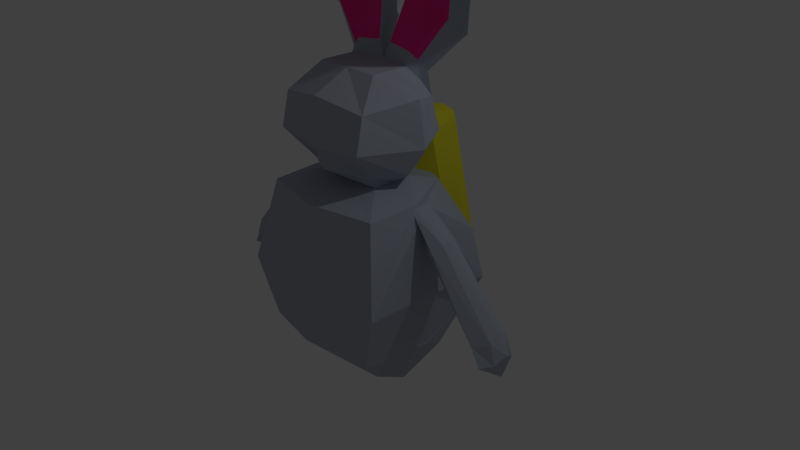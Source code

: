# Source: NPCBunny.blend  (saved by Blender 2.78.0; exported with 4.5.12 LTS)
import bpy
from mathutils import Matrix  # noqa: F401  (used for matrix-valued properties, if any)

bpy.ops.wm.read_factory_settings(use_empty=True)
scene = bpy.context.scene
scene.name = 'Scene'

# ---- collections
col_collection_1 = bpy.data.collections.new('Collection 1'); scene.collection.children.link(col_collection_1)

# ---- materials (node trees are filled in below, after node groups)
mat_bunnygray = bpy.data.materials.new('BunnyGray')
mat_bunnygray.alpha_threshold = 0.0
mat_bunnygray.use_transparent_shadow = False
mat_bunnygray.diffuse_color = (0.4295, 0.4677, 0.5489, 1.0)
mat_bunnygray.roughness = 0.5
mat_bunnygray.line_color = (0.0, 0.0, 0.0, 1.0)
mat_material = bpy.data.materials.new('Material')
mat_material.alpha_threshold = 0.0
mat_material.use_transparent_shadow = False
mat_material.diffuse_color = (1.0, 0.03715, 0.3002, 1.0)
mat_material.roughness = 0.5
mat_copper = bpy.data.materials.new('Copper')
mat_copper.alpha_threshold = 0.0
mat_copper.use_transparent_shadow = False
mat_copper.diffuse_color = (1.0, 0.2779, 0.0353, 1.0)
mat_copper.roughness = 0.5
mat_darkgray = bpy.data.materials.new('DarkGray')
mat_darkgray.alpha_threshold = 0.0
mat_darkgray.use_transparent_shadow = False
mat_darkgray.diffuse_color = (0.1237, 0.1237, 0.1237, 1.0)
mat_darkgray.roughness = 0.5
mat_material_001 = bpy.data.materials.new('Material.001')
mat_material_001.alpha_threshold = 0.0
mat_material_001.use_transparent_shadow = False
mat_material_001.diffuse_color = (0.8, 0.747, 0.03489, 1.0)
mat_material_001.roughness = 0.5

# ---- material node trees

# ---- world
world_world = bpy.data.worlds.new('World'); scene.world = world_world
world_world.color = (0.05088, 0.05088, 0.05088)
world_world.use_sun_shadow = False
world_world.sun_shadow_jitter_overblur = 0.0
world_world.cycles.sampling_method = 'MANUAL'

# ---- cameras
cam_camera = bpy.data.cameras.new('Camera')
cam_camera.clip_end = 100.0
cam_camera.lens = 35.0
cam_camera.sensor_width = 32.0
cam_camera.sensor_height = 18.0
cam_camera.ortho_scale = 7.314
cam_camera.dof.focus_distance = 0.0
cam_camera.dof.aperture_fstop = 128.0

# ---- lights
light_lamp = bpy.data.lights.new('Lamp', 'POINT')
light_lamp.transmission_factor = 0.0
light_lamp.cutoff_distance = 30.0
light_lamp.energy = 100.0
light_lamp.shadow_buffer_clip_start = 1.001
light_lamp.shadow_soft_size = 0.1
light_lamp.shadow_maximum_resolution = 0.006
light_lamp.use_absolute_resolution = True

# ---- meshes
me_cube = bpy.data.meshes.new('Cube')
me_cube.from_pydata([(-1.0, -0.9612, -0.9108), (-1.282, -1.082, -0.1139), (-1.0, -0.8362, 1.0), (-0.8588, -0.6312, -1.25), (-0.513, -0.32, 1.154), (-1.18, -0.1204, 0.8724), (-1.063, -0.1118, 1.0), (-1.343, -0.1319, 0.5263), (-1.574, -0.1159, 0.713), (-2.145, -0.02862, -0.4081), (-2.534, -0.1537, -0.2475), (-1.141, -0.9591, 0.443), (-1.121, -0.1752, 0.9362), (-1.53, -0.2341, 0.5765), (-2.312, -0.2911, -0.3147), (-2.48, -0.3137, -0.5329), (-2.617, -0.1764, -0.4932), (-2.302, -0.05123, -0.5964), (-0.513, -0.32, 2.52), (-0.7603, -0.7302, 2.18), (-0.7704, -0.8414, 1.739), (-0.5453, -0.4618, 1.312), (0.0, -1.29, -0.1139), (1.0, -0.9612, -0.9108), (1.282, -1.082, -0.1139), (1.0, -0.8362, 1.0), (0.0, -1.208, -0.8303), (0.0, -1.044, 1.0), (0.8588, -0.6312, -1.25), (0.0, -0.6312, -1.251), (0.513, -0.32, 1.154), (0.0, -0.32, 1.154), (1.18, -0.1204, 0.8724), (1.063, -0.1118, 1.0), (1.343, -0.1319, 0.5263), (1.574, -0.1159, 0.713), (2.145, -0.02862, -0.4081), (2.534, -0.1537, -0.2475), (1.141, -0.9591, 0.443), (0.0, -1.167, 0.3539), (1.121, -0.1752, 0.9362), (1.53, -0.2341, 0.5765), (2.312, -0.2911, -0.3147), (2.48, -0.3137, -0.5329), (2.617, -0.1764, -0.4932), (2.302, -0.05123, -0.5964), (0.0, -0.32, 2.52), (0.513, -0.32, 2.52), (0.0, -0.7691, 1.38), (0.0, -0.8875, 1.667), (0.0, -0.8686, 2.291), (0.7603, -0.7302, 2.18), (0.7704, -0.8414, 1.739), (0.5453, -0.4618, 1.312), (-1.0, 1.005, -0.9187), (-1.282, 1.07, -0.2339), (-0.5494, 0.8362, 1.0), (-0.8588, 0.6312, -1.25), (-0.513, 0.32, 1.154), (-1.0, 0.2076, -1.0), (-1.0, 0.0, 1.0), (-1.282, 0.0, -0.1139), (-1.0, 0.2076, -1.034), (-0.7369, 0.0, -1.596), (-0.513, 0.0, 1.154), (-1.18, 0.1204, 0.8724), (-1.063, 0.1118, 1.0), (-1.063, 0.0, 1.0), (-1.18, 0.0, 0.8724), (-1.343, 0.1319, 0.5263), (-1.574, 0.1159, 0.713), (-1.619, 0.0, 0.713), (-1.343, 0.0, 0.5263), (-2.145, 0.02862, -0.4081), (-2.534, 0.1537, -0.2475), (-2.49, 0.0, -0.1156), (-2.057, 0.0, -0.4078), (-1.141, 0.9591, 0.443), (-1.141, 0.0, 0.443), (-1.121, 0.1752, 0.9362), (-1.121, 0.0, 0.9362), (-1.53, 0.2341, 0.5765), (-2.312, 0.2911, -0.3147), (-2.48, 0.3137, -0.5329), (-2.617, 0.1764, -0.4932), (-2.675, 0.0, -0.3963), (-2.302, 0.05123, -0.5964), (-2.415, 0.0, -0.7212), (-2.608, 0.0, -0.715), (-0.513, 0.2558, 2.52), (-0.513, 0.0, 2.52), (-0.7603, 0.4777, 2.18), (-0.7704, 0.6217, 1.739), (-0.5453, 0.4618, 1.312), (-1.031, 0.0, 2.291), (-1.041, 0.09228, 1.672), (-0.8155, 0.0, 1.312), (0.0, 1.278, -0.2339), (1.0, 1.005, -0.6997), (1.282, 1.07, -0.2339), (0.5494, 0.8362, 1.0), (-0.2742, 1.93, -0.7644), (0.0, 1.044, 1.0), (0.8588, 0.6312, -1.25), (0.0, 0.6312, -1.251), (0.513, 0.32, 1.154), (0.0, 0.32, 1.154), (1.0, 0.2076, -1.0), (1.0, 0.0, 1.0), (1.282, 0.0, -0.1139), (0.0, 0.0, 1.0), (-1.116e-08, 1.959, -0.7192), (1.0, 0.2076, -1.034), (0.0, 0.2076, -1.256), (0.7369, 0.0, -1.596), (0.513, 0.0, 1.154), (0.0, 0.0, 1.154), (1.18, 0.1204, 0.8724), (1.063, 0.1118, 1.0), (1.063, 0.0, 1.0), (1.18, 0.0, 0.8724), (1.343, 0.1319, 0.5263), (1.574, 0.1159, 0.713), (1.619, 0.0, 0.713), (1.343, 0.0, 0.5263), (2.145, 0.02862, -0.4081), (2.534, 0.1537, -0.2475), (2.49, 0.0, -0.1156), (2.057, 0.0, -0.4078), (1.141, 0.9591, 0.443), (0.0, 1.167, 0.3539), (1.141, 0.0, 0.443), (1.121, 0.1752, 0.9362), (1.121, 0.0, 0.9362), (1.53, 0.2341, 0.5765), (2.312, 0.2911, -0.3147), (2.48, 0.3137, -0.5329), (2.617, 0.1764, -0.4932), (2.675, 0.0, -0.3963), (2.302, 0.05123, -0.5964), (2.415, 0.0, -0.7212), (2.608, 0.0, -0.715), (0.0, 0.32, 2.52), (0.513, 0.2558, 2.52), (0.0, 0.0, 2.52), (0.513, 0.0, 2.52), (0.0, 0.7691, 1.38), (0.0, 0.8487, 1.667), (0.0, 0.6838, 2.291), (0.7603, 0.4777, 2.18), (0.7704, 0.6217, 1.739), (0.5453, 0.4618, 1.312), (0.0, 0.0, 1.312), (0.0, 0.09228, 1.672), (0.0, 0.0, 2.291), (1.031, 0.0, 2.291), (1.041, 0.09228, 1.672), (0.8155, 0.0, 1.312), (0.7212, 0.4339, 2.473), (0.1077, 0.5056, 2.554), (-1.574, 0.2708, 3.561), (-1.134, 0.07083, 3.989), (0.6272, 0.4257, 4.104), (0.6272, 0.07083, 4.333), (1.304, -0.07231, 4.333), (1.631, -0.02184, 3.994), (-0.7671, 0.5289, 3.138), (-0.2387, 0.8838, 3.063), (-0.5705, 0.7184, 3.671), (-0.6627, 0.07083, 3.98), (-0.2387, 0.5289, 3.293), (-1.626, -0.02184, 3.994), (-1.3, -0.07231, 4.333), (-0.6226, 0.07083, 4.333), (0.2433, 0.5289, 3.293), (0.6672, 0.07083, 3.98), (0.5751, 0.7184, 3.671), (0.2433, 0.8838, 3.063), (0.7716, 0.5289, 3.138), (1.139, 0.07083, 3.989), (1.579, 0.2708, 3.561), (1.247, 0.6019, 2.953), (-0.6366, 0.2144, 2.35), (-0.6226, 0.4257, 4.104), (-0.1031, 0.5056, 2.554), (-0.7166, 0.4339, 2.473), (0.6214, 0.353, 2.598), (0.4872, 0.3058, 2.686), (0.1077, 0.338, 2.722), (0.6366, 0.3988, 2.35), (0.6272, 0.2483, 4.219), (1.467, -0.03472, 4.164), (1.084, 0.4233, 3.123), (1.415, 0.1188, 3.73), (0.155, 0.7063, 3.178), (0.438, 0.5409, 3.785), (-1.242, 0.6019, 2.953), (-0.6168, 0.353, 2.598), (-0.4826, 0.3058, 2.686), (-0.1031, 0.338, 2.722), (-0.6226, 0.2483, 4.219), (-1.463, -0.03472, 4.164), (-1.079, 0.4233, 3.123), (-1.411, 0.1188, 3.73), (-0.1427, 0.7063, 3.178), (-0.4335, 0.5409, 3.785), (-0.8904, 1.468, -0.8283), (-0.1766, 1.185, -0.8971), (-2.181e-08, 1.322, -0.5198), (-0.2264, 1.253, -0.5198), (-2.181e-08, 0.999, -1.146), (-0.1517, 0.999, -1.145), (0.1766, 1.185, -0.8971), (0.2264, 1.253, -0.5198), (0.1517, 0.999, -1.145), (-1.116e-08, 1.905, -0.3044), (-0.3515, 1.858, -0.3213), (-1.116e-08, 1.884, -0.9771), (-0.2355, 1.884, -0.9764), (0.2742, 1.93, -0.7644), (0.3515, 1.858, -0.3213), (0.2355, 1.884, -0.9764), (-0.515, 1.662, 0.03504), (3.023e-08, 1.297, -1.082), (-0.3535, 1.296, -1.08), (0.3535, 1.296, -1.08), (0.8904, 1.468, -0.8283), (0.515, 1.662, 0.03504), (3.023e-08, 1.821, 0.05385), (0.05607, 2.041, -0.5193), (-0.03941, 1.535, 1.703), (0.3678, 1.94, -0.5271), (0.2723, 1.434, 1.695), (0.541, 1.668, -0.5697), (0.4455, 1.162, 1.652), (0.4946, 1.353, -0.6272), (0.3991, 0.8466, 1.595), (0.2504, 1.142, -0.6727), (0.1549, 0.6357, 1.549), (-0.07746, 1.134, -0.6849), (-0.1729, 0.6276, 1.537), (-0.3355, 1.333, -0.6581), (-0.431, 0.8262, 1.564), (-0.403, 1.645, -0.6048), (-0.4984, 1.139, 1.617), (-0.2483, 1.925, -0.55), (-0.3438, 1.419, 1.672), (-0.009367, 1.694, 1.004), (0.3024, 1.593, 0.9958), (0.4755, 1.321, 0.9532), (0.4292, 1.006, 0.8957), (0.1849, 0.795, 0.8502), (-0.1429, 0.7869, 0.838), (-0.4009, 0.9856, 0.8648), (-0.4684, 1.298, 0.9181), (-0.3138, 1.578, 0.9729), (-0.03088, 1.224, 1.687), (0.07859, 1.189, 1.685), (0.1394, 1.093, 1.67), (0.1231, 0.9824, 1.649), (0.03735, 0.9083, 1.634), (-0.07778, 0.9055, 1.629), (-0.1684, 0.9753, 1.639), (-0.1921, 1.085, 1.657), (-0.1378, 1.183, 1.677), (-0.03439, 1.206, 1.769), (0.07508, 1.17, 1.766), (0.1359, 1.074, 1.751), (0.1196, 0.9638, 1.731), (0.03384, 0.8897, 1.715), (-0.08129, 0.8869, 1.711), (-0.1719, 0.9567, 1.72), (-0.1956, 1.066, 1.739), (-0.1413, 1.165, 1.758)], [], [(2, 27, 31, 4), (26, 0, 3, 29), (39, 27, 2, 11), (26, 22, 1, 0), (113, 29, 63), (29, 3, 63), (19, 50, 46, 18), (60, 2, 4, 64), (3, 62, 63), (0, 1, 61, 59), (2, 60, 67, 6), (0, 59, 62, 3), (12, 6, 8, 13), (61, 1, 5, 68), (11, 2, 6, 12), (6, 67, 71, 8), (68, 5, 7, 72), (76, 9, 17, 87), (8, 71, 75, 10), (72, 7, 9, 76), (13, 8, 10, 14), (7, 13, 14, 9), (9, 14, 15, 17), (1, 11, 12, 5), (5, 12, 13, 7), (22, 39, 11, 1), (16, 85, 88), (14, 10, 16, 15), (10, 75, 85, 16), (17, 15, 88), (87, 17, 88), (15, 16, 88), (144, 90, 18, 46), (94, 19, 18, 90), (64, 4, 21, 96), (96, 21, 20, 95), (95, 20, 19, 94), (4, 31, 48, 21), (21, 48, 49, 20), (20, 49, 50, 19), (25, 30, 31, 27), (26, 29, 28, 23), (39, 38, 25, 27), (26, 23, 24, 22), (111, 217, 218, 101), (113, 114, 29), (29, 114, 28), (51, 47, 46, 50), (108, 115, 30, 25), (27, 31, 116, 110), (28, 114, 112), (23, 107, 109, 24), (25, 33, 119, 108), (23, 28, 112, 107), (40, 41, 35, 33), (109, 120, 32, 24), (38, 40, 33, 25), (33, 35, 123, 119), (120, 124, 34, 32), (128, 140, 45, 36), (35, 37, 127, 123), (124, 128, 36, 34), (41, 42, 37, 35), (34, 36, 42, 41), (36, 45, 43, 42), (24, 32, 40, 38), (32, 34, 41, 40), (22, 24, 38, 39), (44, 141, 138), (42, 43, 44, 37), (37, 44, 138, 127), (45, 141, 43), (140, 141, 45), (43, 141, 44), (144, 46, 47, 145), (50, 46, 144, 154), (155, 145, 47, 51), (115, 157, 53, 30), (157, 156, 52, 53), (156, 155, 51, 52), (31, 48, 152, 116), (48, 49, 153, 152), (49, 50, 154, 153), (30, 53, 48, 31), (53, 52, 49, 48), (52, 51, 50, 49), (56, 58, 106, 102), (57, 54, 207, 211), (130, 77, 56, 102), (97, 99, 213, 208), (113, 63, 104), (104, 63, 57), (184, 167, 204, 170, 199), (60, 64, 58, 56), (57, 63, 62), (54, 59, 61, 55), (56, 66, 67, 60), (54, 57, 62, 59), (79, 81, 70, 66), (61, 68, 65, 55), (78, 80, 68, 61), (77, 79, 66, 56), (66, 70, 71, 67), (68, 72, 69, 65), (76, 87, 86, 73), (70, 74, 75, 71), (72, 76, 73, 69), (81, 82, 74, 70), (69, 73, 82, 81), (73, 86, 83, 82), (55, 65, 79, 77), (60, 67, 80, 78), (65, 69, 81, 79), (97, 55, 77, 130), (84, 88, 85), (82, 83, 84, 74), (74, 84, 85, 75), (86, 88, 83), (87, 88, 86), (83, 88, 84), (144, 142, 89, 90), (94, 90, 89, 182, 91), (154, 144, 90, 94), (116, 152, 96, 64), (152, 153, 95, 96), (153, 154, 94, 95), (64, 96, 93, 58), (96, 95, 92, 93), (95, 94, 91, 92), (58, 93, 146, 106), (93, 92, 147, 146), (92, 91, 148, 147), (100, 102, 106, 105), (54, 55, 209, 207), (130, 102, 100, 129), (103, 104, 210, 214), (111, 101, 216, 215), (113, 104, 114), (104, 103, 114), (195, 175, 163, 190), (108, 100, 105, 115), (102, 110, 116, 106), (103, 112, 114), (98, 99, 109, 107), (100, 108, 119, 118), (98, 107, 112, 103), (132, 118, 122, 134), (109, 99, 117, 120), (131, 109, 120, 133), (129, 100, 118, 132), (118, 119, 123, 122), (120, 117, 121, 124), (128, 125, 139, 140), (122, 123, 127, 126), (124, 121, 125, 128), (134, 122, 126, 135), (121, 134, 135, 125), (125, 135, 136, 139), (99, 129, 132, 117), (108, 131, 133, 119), (117, 132, 134, 121), (97, 130, 129, 99), (137, 138, 141), (135, 126, 137, 136), (126, 127, 138, 137), (139, 136, 141), (140, 139, 141), (136, 137, 141), (144, 145, 143, 142), (148, 154, 144, 142), (155, 149, 189, 143, 145), (154, 155, 145, 144), (116, 115, 157, 152), (152, 157, 156, 153), (153, 156, 155, 154), (115, 105, 151, 157), (157, 151, 150, 156), (156, 150, 149, 155), (106, 116, 152, 146), (146, 152, 153, 147), (147, 153, 154, 148), (105, 106, 146, 151), (151, 146, 147, 150), (150, 147, 148, 149), (143, 189, 186, 187), (149, 148, 159, 158), (204, 205, 169, 170), (203, 201, 171, 160), (191, 190, 163, 164), (175, 179, 164, 163), (180, 176, 162, 165), (193, 180, 165, 191), (201, 172, 173, 200), (169, 173, 172, 161), (196, 160, 168, 167), (202, 203, 160, 196), (205, 200, 173, 169), (189, 149, 158, 186), (199, 170, 166, 198), (185, 196, 167, 184), (186, 158, 181, 192), (192, 181, 180, 193), (158, 159, 177, 181), (181, 177, 176, 180), (188, 187, 178, 174), (174, 178, 179, 175), (159, 188, 174, 194, 177), (194, 174, 175, 195), (160, 171, 183, 168), (142, 143, 187, 188), (148, 142, 188, 159), (170, 169, 161, 166), (167, 168, 205, 204), (197, 202, 196, 185), (177, 194, 195, 176), (178, 192, 193, 179), (187, 186, 192, 178), (179, 193, 191, 164), (165, 162, 190, 191), (176, 195, 190, 162), (166, 161, 203, 202), (198, 166, 202, 197), (161, 172, 201, 203), (171, 201, 200, 183), (168, 183, 200, 205), (142, 199, 198, 89), (198, 197, 182, 89), (197, 185, 91, 182), (185, 184, 148, 91), (148, 184, 199, 142), (227, 226, 219, 220), (226, 225, 221, 219), (206, 222, 216, 101), (223, 224, 218, 217), (98, 103, 214, 212), (99, 98, 212, 213), (55, 97, 208, 209), (104, 57, 211, 210), (111, 219, 221, 217), (111, 215, 220, 219), (224, 206, 101, 218), (222, 228, 215, 216), (225, 223, 217, 221), (228, 227, 220, 215), (208, 213, 227, 228), (214, 210, 223, 225), (209, 208, 228, 222), (211, 207, 206, 224), (210, 211, 224, 223), (207, 209, 222, 206), (212, 214, 225, 226), (213, 212, 226, 227), (247, 230, 232, 248), (248, 232, 234, 249), (249, 234, 236, 250), (250, 236, 238, 251), (251, 238, 240, 252), (252, 240, 242, 253), (253, 242, 244, 254), (234, 232, 257, 258), (254, 244, 246, 255), (255, 246, 230, 247), (229, 231, 233, 235, 237, 239, 241, 243, 245), (245, 255, 247, 229), (243, 254, 255, 245), (241, 253, 254, 243), (239, 252, 253, 241), (237, 251, 252, 239), (235, 250, 251, 237), (233, 249, 250, 235), (231, 248, 249, 233), (229, 247, 248, 231), (261, 260, 269, 270), (230, 246, 264, 256), (246, 244, 263, 264), (244, 242, 262, 263), (242, 240, 261, 262), (240, 238, 260, 261), (238, 236, 259, 260), (232, 230, 256, 257), (236, 234, 258, 259), (266, 265, 273, 272, 271, 270, 269, 268, 267), (258, 257, 266, 267), (256, 264, 273, 265), (262, 261, 270, 271), (259, 258, 267, 268), (263, 262, 271, 272), (260, 259, 268, 269), (257, 256, 265, 266), (264, 263, 272, 273)])
me_cube.polygons.foreach_set('material_index', [0, 0, 0, 0, 0, 0, 0, 0, 0, 0, 0, 0, 0, 0, 0, 0, 0, 1, 0, 0, 0, 0, 0, 0, 0, 0, 0, 0, 0, 1, 1, 0, 0, 0, 0, 0, 0, 0, 0, 0, 0, 0, 0, 0, 0, 0, 0, 0, 0, 0, 0, 0, 0, 0, 0, 0, 0, 0, 0, 1, 0, 0, 0, 0, 0, 0, 0, 0, 0, 0, 0, 1, 1, 0, 0, 0, 0, 0, 0, 0, 0, 0, 0, 0, 0, 0, 0, 0, 0, 0, 0, 0, 0, 0, 0, 0, 0, 0, 0, 0, 0, 0, 0, 0, 1, 0, 0, 0, 0, 0, 0, 0, 0, 0, 0, 0, 0, 1, 1, 0, 0, 0, 0, 0, 0, 0, 0, 0, 0, 0, 0, 0, 0, 0, 0, 0, 0, 0, 0, 0, 0, 0, 0, 0, 0, 0, 0, 0, 0, 0, 0, 0, 1, 0, 0, 0, 0, 0, 0, 0, 0, 0, 0, 0, 0, 1, 1, 0, 0, 0, 0, 0, 0, 0, 0, 0, 0, 0, 0, 0, 0, 0, 0, 0, 0, 0, 0, 0, 0, 0, 0, 0, 0, 0, 0, 0, 0, 0, 1, 0, 0, 0, 0, 0, 1, 1, 0, 0, 0, 0, 0, 1, 0, 0, 0, 1, 1, 0, 0, 0, 1, 1, 0, 0, 0, 0, 0, 0, 0, 0, 0, 0, 0, 0, 0, 0, 0, 0, 0, 0, 0, 0, 0, 0, 0, 0, 0, 0, 0, 0, 0, 0, 4, 4, 4, 4, 4, 4, 4, 4, 4, 4, 4, 4, 4, 4, 4, 4, 4, 4, 4, 4, 4, 4, 4, 4, 4, 4, 4, 4, 4, 4, 4, 4, 4, 4, 4, 4, 4, 4])
me_cube.materials.append(mat_bunnygray)
me_cube.materials.append(mat_material)
me_cube.materials.append(mat_copper)
me_cube.materials.append(mat_darkgray)
me_cube.materials.append(mat_material_001)
me_cube.use_remesh_preserve_volume = False
me_cube.use_remesh_preserve_attributes = False
me_cube.use_mirror_vertex_groups = False
me_cube.update()
arm_armature = bpy.data.armatures.new('Armature')  # bones are not reproduced

# ---- objects
ob_bunny = bpy.data.objects.new('Bunny', arm_armature)
ob_bunnymesh = bpy.data.objects.new('BunnyMesh', me_cube)
ob_lamp = bpy.data.objects.new('Lamp', light_lamp)
ob_camera = bpy.data.objects.new('Camera', cam_camera)

# ---- transforms, parenting, visibility, modifiers, constraints
ob_bunny.location = (0.0, 5.0, -0.9465)
ob_bunny.rotation_euler = (1.571, -0.0, 0.0)
ob_bunny.scale = (5.0, 5.0, 5.0)
ob_bunny.show_in_front = True
ob_bunny.lineart.crease_threshold = 0.0
ob_bunnymesh.parent = ob_bunny
ob_bunnymesh.matrix_parent_inverse = Matrix(((0.2, 0.0, 0.0, 0.0), (0.0, -8.742e-09, 0.2, 0.1893), (0.0, -0.2, -8.742e-09, 1.0), (0.0, 0.0, 0.0, 1.0)))
ob_bunnymesh.location = (0.0, 0.0, 0.0)
ob_bunnymesh.scale = (0.8745, 0.883, 1.0)
ob_bunnymesh.lock_rotations_4d = False
ob_bunnymesh.empty_display_type = 'ARROWS'
ob_bunnymesh.lineart.crease_threshold = 0.0
_vg = ob_bunnymesh.vertex_groups.new(name='Main')
for _i, _w in zip([0, 1, 3, 22, 23, 24, 26, 28, 29, 54, 55, 56, 57, 59, 61, 62, 77, 78, 97, 98, 99, 100, 101, 102, 103, 104, 107, 109, 111, 112, 113, 129, 130, 131, 206, 207, 208, 209, 210, 211, 212, 213, 214, 215, 216, 217, 218, 219, 220, 221, 222, 223, 224, 225, 226, 227, 228, 229, 230, 231, 232, 233, 234, 235, 236, 237, 238, 239, 240, 241, 242, 243, 244, 245, 246, 247, 248, 249, 250, 251, 252, 253, 254, 255, 256, 257, 258, 259, 260, 261, 262, 263, 264, 265, 266, 267, 268, 269, 270, 271, 272, 273], [0.06025, 0.005846, 0.09592, 0.01255, 0.06112, 0.008949, 0.1018, 0.09697, 0.4224, 0.6838, 0.3051, 0.05027, 0.616, 0.1637, 0.0541, 0.169, 0.1714, 0.01847, 0.6787, 0.6065, 0.3172, 0.05112, 0.9955, 0.05126, 0.6164, 0.9697, 0.1616, 0.06133, 0.9958, 0.1671, 0.8934, 0.1771, 0.2339, 0.02445, 0.9932, 0.9883, 0.9421, 0.8968, 1.003, 0.9854, 0.9912, 0.9138, 0.9713, 0.9833, 0.9764, 1.0, 0.9984, 0.9962, 0.9834, 0.9985, 0.9439, 0.9993, 0.9946, 0.9952, 0.9835, 0.9712, 0.9709, 0.4553, 0.434, 0.4652, 0.434, 0.4763, 0.4337, 0.4605, 0.4331, 0.446, 0.4325, 0.4213, 0.4325, 0.4296, 0.4328, 0.4379, 0.4333, 0.4464, 0.4337, 0.4359, 0.4362, 0.4354, 0.4328, 0.4289, 0.4303, 0.4319, 0.4335, 0.4349, 0.4335, 0.4335, 0.4334, 0.4332, 0.433, 0.433, 0.4331, 0.4333, 0.4335, 0.4334, 0.4334, 0.4334, 0.4332, 0.4331, 0.4331, 0.4332, 0.4333, 0.4334]): _vg.add([_i], _w, 'REPLACE')
_vg = ob_bunnymesh.vertex_groups.new(name='Waste')
for _i, _w in zip([0, 1, 2, 3, 11, 22, 23, 24, 25, 26, 27, 28, 29, 38, 39, 54, 55, 56, 57, 59, 61, 62, 77, 78, 97, 98, 99, 100, 103, 107, 109, 112, 129, 130, 131, 209], [0.531, 0.5083, 0.0824, 0.2476, 0.2789, 0.616, 0.5317, 0.5074, 0.0823, 0.6845, 0.05509, 0.2504, 0.4388, 0.2787, 0.2614, 0.07755, 0.3167, 0.00706, 0.011, 0.056, 0.1141, 0.05173, 0.1501, 0.07226, 0.0294, 0.1206, 0.2974, 0.004131, 0.01262, 0.0587, 0.1085, 0.05399, 0.1413, 0.02537, 0.06589, 0.01415]): _vg.add([_i], _w, 'REPLACE')
_vg = ob_bunnymesh.vertex_groups.new(name='Chest')
for _i, _w in zip([0, 1, 2, 3, 11, 22, 23, 24, 25, 26, 27, 28, 31, 38, 39, 54, 55, 56, 59, 61, 62, 77, 78, 97, 98, 99, 100, 102, 106, 107, 109, 112, 129, 130, 131, 208, 209, 213], [0.063, 0.1412, 0.07118, 0.006513, 0.1269, 0.1737, 0.06231, 0.1397, 0.07096, 0.0587, 0.2867, 0.006001, 0.01148, 0.1262, 0.4316, 0.01822, 0.1284, 0.09767, 0.05582, 0.4079, 0.05015, 0.1209, 0.2573, 0.1573, 0.05901, 0.1217, 0.09713, 0.2517, 0.007241, 0.05285, 0.4019, 0.04514, 0.1179, 0.4371, 0.2438, 0.01431, 0.0101, 0.01224]): _vg.add([_i], _w, 'REPLACE')
_vg = ob_bunnymesh.vertex_groups.new(name='Neck')
for _i, _w in zip([4, 21, 27, 30, 31, 39, 48, 49, 53, 56, 58, 93, 100, 102, 105, 106, 110, 130, 146, 147, 151, 229, 230, 231, 232, 233, 234, 235, 236, 237, 238, 239, 240, 241, 242, 243, 244, 245, 246, 247, 248, 249, 250, 251, 252, 253, 254, 255, 256, 257, 258, 259, 260, 261, 262, 263, 264, 265, 266, 267, 268, 269, 270, 271, 272, 273], [0.08081, 0.04525, 0.1671, 0.08082, 0.4448, 0.03259, 0.09767, 0.01708, 0.04531, 0.06852, 0.05417, 0.02143, 0.06851, 0.1988, 0.05418, 0.4004, 1.0, 0.03121, 0.0918, 0.007943, 0.02149, 0.2281, 0.2248, 0.2239, 0.2246, 0.2197, 0.2245, 0.2273, 0.2244, 0.2352, 0.2244, 0.2482, 0.2246, 0.2423, 0.2249, 0.2371, 0.225, 0.2325, 0.2249, 0.2251, 0.2245, 0.224, 0.2235, 0.2229, 0.2248, 0.2257, 0.2259, 0.2256, 0.2247, 0.2247, 0.2246, 0.2246, 0.2246, 0.2247, 0.2247, 0.2248, 0.2248, 0.2247, 0.2247, 0.2246, 0.2246, 0.2246, 0.2247, 0.2247, 0.2247, 0.2247]): _vg.add([_i], _w, 'REPLACE')
_vg = ob_bunnymesh.vertex_groups.new(name='Head')
for _i, _w in zip([4, 18, 19, 20, 21, 30, 31, 46, 47, 48, 49, 50, 51, 52, 53, 56, 58, 64, 89, 90, 91, 92, 93, 94, 95, 96, 100, 105, 106, 115, 116, 142, 143, 145, 146, 147, 148, 149, 150, 151, 152, 153, 154, 155, 156, 157, 158, 159, 182, 184, 185, 189], [0.2422, 0.4799, 0.8072, 0.8277, 0.6187, 0.2414, 0.3771, 0.3406, 0.4594, 0.7938, 0.8907, 0.9073, 0.7866, 0.8185, 0.6162, 0.007641, 0.2326, 0.4096, 0.1441, 0.2956, 0.5639, 0.7564, 0.6016, 0.6788, 0.8038, 0.6722, 0.007347, 0.232, 0.4153, 0.4082, 1.0, 0.1114, 0.09288, 0.2551, 0.7733, 0.8444, 0.6524, 0.5553, 0.7503, 0.5998, 1.0, 0.973, 1.0, 0.5542, 0.7817, 0.6656, 0.03688, 0.1178, 0.3016, 0.1303, 0.06618, 0.2932]): _vg.add([_i], _w, 'REPLACE')
_vg = ob_bunnymesh.vertex_groups.new(name='Head.001')
for _i, _w in zip([18, 19, 46, 47, 51, 52, 89, 90, 91, 94, 142, 143, 144, 145, 147, 148, 149, 150, 155, 156, 158, 159, 174, 177, 181, 182, 184, 186, 187, 188, 189, 194, 199], [0.2872, 0.05629, 0.3845, 0.265, 0.08136, 0.02072, 0.0711, 0.1316, 0.009645, 0.05738, 0.6029, 0.7738, 0.9918, 0.6514, 0.01024, 0.1396, 0.2455, 0.08329, 0.2915, 0.071, 0.4919, 0.7747, 0.08271, 0.09673, 0.02979, 0.05648, 0.05061, 0.551, 0.9293, 0.9284, 0.4983, 0.1009, 0.07959]): _vg.add([_i], _w, 'REPLACE')
_vg = ob_bunnymesh.vertex_groups.new(name='Head.002')
for _i, _w in zip([143, 145, 149, 150, 155, 158, 159, 174, 176, 177, 181, 186, 187, 188, 189, 192, 194, 195], [0.09477, 0.005938, 0.1304, 0.02866, 0.03812, 0.4327, 0.05446, 0.2947, 0.07426, 0.6962, 0.06103, 0.416, 0.02823, 0.02705, 0.158, 0.004051, 0.5067, 0.06875]): _vg.add([_i], _w, 'REPLACE')
_vg = ob_bunnymesh.vertex_groups.new(name='Head.003')
for _i, _w in zip([158, 162, 163, 164, 165, 174, 175, 176, 177, 178, 179, 180, 181, 187, 190, 191, 192, 193, 194, 195], [0.001033, 0.9709, 1.003, 0.9985, 0.9961, 0.6193, 1.011, 0.9109, 0.1962, 0.9654, 1.003, 0.9872, 0.8955, 0.001292, 0.9853, 0.9964, 0.957, 0.9947, 0.3873, 0.9137]): _vg.add([_i], _w, 'REPLACE')
_vg = ob_bunnymesh.vertex_groups.new(name='Head.004')
for _i, _w in zip([18, 19, 20, 46, 47, 50, 51, 52, 89, 90, 91, 92, 94, 95, 142, 145, 147, 148, 155, 159, 167, 170, 182, 184, 185, 196, 197, 198, 199, 204], [0.2112, 0.08113, 0.02315, 0.2716, 0.2502, 0.09724, 0.0735, 0.01204, 0.7044, 0.5426, 0.2263, 0.07503, 0.1865, 0.05226, 0.2422, 0.05465, 0.01142, 0.1495, 0.05864, 0.01754, 0.09532, 0.0788, 0.4798, 0.7385, 0.4739, 0.02441, 0.548, 0.9438, 0.8673, 0.09752]): _vg.add([_i], _w, 'REPLACE')
_vg = ob_bunnymesh.vertex_groups.new(name='Head.005')
for _i, _w in zip([89, 91, 92, 94, 167, 168, 170, 182, 184, 185, 196, 197, 198, 199, 204, 205], [0.06462, 0.1342, 0.03085, 0.03656, 0.6838, 0.07438, 0.2892, 0.1391, 0.05887, 0.4198, 0.058, 0.4253, 0.01244, 0.03311, 0.4971, 0.06861]): _vg.add([_i], _w, 'REPLACE')
_vg = ob_bunnymesh.vertex_groups.new(name='Head.006')
for _i, _w in zip([160, 161, 166, 167, 168, 169, 170, 171, 172, 173, 183, 185, 196, 200, 201, 202, 203, 204, 205], [0.9879, 1.001, 0.9755, 0.2047, 0.9102, 1.01, 0.6239, 0.9962, 0.9981, 1.003, 0.9708, 0.0102, 0.8997, 0.9852, 0.9963, 0.9615, 0.9949, 0.3943, 0.9134]): _vg.add([_i], _w, 'REPLACE')
_vg = ob_bunnymesh.vertex_groups.new(name='LeftSholder')
for _i, _w in zip([2, 11, 22, 24, 25, 27, 30, 31, 32, 33, 38, 39, 40, 48, 51, 52, 53, 56, 77, 97, 99, 100, 102, 105, 106, 108, 115, 117, 118, 119, 120, 129, 130, 132, 133, 146, 149, 150, 151, 155, 156, 157, 229, 230, 231, 232, 233, 234, 235, 236, 237, 238, 239, 240, 241, 242, 243, 244, 245, 246, 247, 248, 249, 250, 251, 252, 253, 254, 255, 256, 257, 258, 259, 260, 261, 262, 263, 264, 265, 266, 267, 268, 269, 270, 271, 272, 273], [0.03489, 0.009626, 0.03484, 0.06052, 0.643, 0.287, 0.6159, 0.06915, 0.1098, 0.9158, 0.2871, 0.1012, 0.6486, 0.03406, 0.01894, 0.07911, 0.2856, 0.0797, 0.01574, 0.02858, 0.02125, 0.5885, 0.3087, 0.6517, 0.06967, 0.9978, 0.5481, 0.1183, 0.9174, 0.9842, 0.02425, 0.2765, 0.1086, 0.654, 0.7797, 0.03735, 0.003708, 0.08459, 0.3, 0.02785, 0.09636, 0.2677, 0.2281, 0.2248, 0.2239, 0.2246, 0.2197, 0.2245, 0.2273, 0.2244, 0.2352, 0.2244, 0.2482, 0.2246, 0.2423, 0.2249, 0.2371, 0.225, 0.2325, 0.2249, 0.2251, 0.2245, 0.224, 0.2235, 0.2229, 0.2248, 0.2257, 0.2259, 0.2256, 0.2247, 0.2247, 0.2246, 0.2246, 0.2246, 0.2247, 0.2247, 0.2248, 0.2248, 0.2247, 0.2247, 0.2246, 0.2246, 0.2246, 0.2247, 0.2247, 0.2247, 0.2247]): _vg.add([_i], _w, 'REPLACE')
_vg = ob_bunnymesh.vertex_groups.new(name='LeftArmUpper')
for _i, _w in zip([23, 24, 25, 32, 33, 34, 35, 38, 39, 40, 41, 98, 99, 100, 107, 109, 112, 117, 118, 120, 121, 122, 123, 124, 127, 128, 129, 131, 132, 133, 134], [0.05307, 0.1452, 0.1116, 0.8728, 0.06827, 0.8563, 0.8624, 0.2004, 0.004224, 0.3337, 0.342, 0.05863, 0.1259, 0.04258, 0.04326, 0.3496, 0.0339, 0.8642, 0.07917, 0.9562, 0.8561, 0.8622, 0.9255, 0.9294, 0.03376, 0.00831, 0.192, 0.6589, 0.3323, 0.2195, 0.3417]): _vg.add([_i], _w, 'REPLACE')
_vg = ob_bunnymesh.vertex_groups.new(name='LeftArmLower')
for _i, _w in zip([34, 35, 36, 37, 41, 42, 43, 44, 45, 121, 122, 123, 124, 125, 126, 127, 128, 134, 135, 136, 137, 138, 139, 140, 141], [0.143, 0.1258, 0.9969, 1.012, 0.6679, 0.9983, 0.9678, 0.9706, 0.8712, 0.143, 0.1258, 0.07217, 0.0703, 0.9969, 1.012, 0.9566, 0.9923, 0.6679, 0.9983, 0.9678, 0.9706, 0.9913, 0.8712, 0.5715, 0.7587]): _vg.add([_i], _w, 'REPLACE')
_vg = ob_bunnymesh.vertex_groups.new(name='Hand')
for _i, _w in zip([43, 44, 45, 136, 137, 139, 140, 141], [0.01566, 0.01311, 0.1269, 0.01566, 0.01311, 0.1269, 0.433, 0.2446]): _vg.add([_i], _w, 'REPLACE')
_vg = ob_bunnymesh.vertex_groups.new(name='RightSholder')
for _i, _w in zip([1, 2, 4, 6, 11, 12, 19, 20, 21, 22, 25, 27, 31, 38, 39, 48, 55, 56, 58, 60, 64, 66, 67, 77, 80, 92, 93, 95, 96, 97, 100, 102, 106, 129, 130, 146], [0.06965, 0.4895, 0.5969, 0.1162, 0.1697, 0.0499, 0.01299, 0.07593, 0.2769, 0.0246, 0.02955, 0.2727, 0.06821, 0.003502, 0.0863, 0.03192, 0.03724, 0.5253, 0.6408, 0.9667, 0.542, 0.02817, 0.1142, 0.1265, 0.1092, 0.08232, 0.2947, 0.09242, 0.2631, 0.01645, 0.0746, 0.293, 0.06701, 0.008303, 0.0901, 0.03505]): _vg.add([_i], _w, 'REPLACE')
_vg = ob_bunnymesh.vertex_groups.new(name='RightUpperArm')
for _i, _w in zip([0, 1, 2, 4, 5, 6, 7, 8, 11, 12, 13, 22, 27, 39, 54, 55, 56, 59, 60, 61, 62, 65, 66, 67, 68, 69, 70, 71, 72, 75, 76, 77, 78, 79, 80, 81, 102, 130, 229, 230, 231, 232, 233, 234, 235, 236, 237, 238, 239, 240, 241, 242, 243, 244, 245, 246, 247, 248, 249, 250, 251, 252, 253, 254, 255, 256, 257, 258, 259, 260, 261, 262, 263, 264, 265, 266, 267, 268, 269, 270, 271, 272, 273], [0.05045, 0.1333, 0.2643, 0.01274, 0.9717, 0.8705, 0.8686, 0.8592, 0.3164, 0.9338, 0.3327, 0.00466, 0.004373, 0.03345, 0.008826, 0.1163, 0.1089, 0.04484, 0.01424, 0.3481, 0.03518, 0.9757, 0.9586, 0.895, 0.935, 0.8685, 0.8594, 0.9144, 0.942, 0.03289, 0.009199, 0.3413, 0.6423, 0.9672, 0.8757, 0.332, 0.006948, 0.03268, 0.08843, 0.1164, 0.087, 0.1167, 0.08431, 0.1174, 0.0848, 0.1182, 0.08369, 0.1188, 0.08234, 0.1182, 0.0858, 0.1174, 0.08787, 0.1167, 0.08872, 0.1164, 0.1138, 0.1147, 0.1167, 0.1201, 0.1254, 0.1201, 0.1167, 0.1148, 0.1138, 0.117, 0.1171, 0.1174, 0.1177, 0.1178, 0.1177, 0.1174, 0.1172, 0.117, 0.1171, 0.1172, 0.1174, 0.1175, 0.1176, 0.1175, 0.1174, 0.1172, 0.1171]): _vg.add([_i], _w, 'REPLACE')
_vg = ob_bunnymesh.vertex_groups.new(name='RightLowerArm')
for _i, _w in zip([7, 8, 9, 10, 13, 14, 15, 16, 17, 69, 70, 71, 72, 73, 74, 75, 76, 81, 82, 83, 84, 85, 86, 87], [0.1312, 0.14, 0.9963, 0.9848, 0.6679, 0.9904, 0.9103, 0.8372, 0.8114, 0.1312, 0.14, 0.08536, 0.05792, 0.9963, 0.9848, 0.9459, 0.9988, 0.6679, 0.9904, 0.9103, 0.8372, 0.6472, 0.8114, 0.3959]): _vg.add([_i], _w, 'REPLACE')
_vg = ob_bunnymesh.vertex_groups.new(name='RightHand')
for _i, _w in zip([10, 15, 16, 17, 74, 83, 84, 85, 86, 87, 88], [0.008238, 0.08999, 0.1643, 0.1863, 0.008238, 0.08999, 0.1643, 0.3559, 0.1863, 0.6079, 0.9975]): _vg.add([_i], _w, 'REPLACE')
_vg = ob_bunnymesh.vertex_groups.new(name='RightLeg')
for _i, _w in zip([0, 1, 3, 11, 26, 29, 54, 55, 57, 59, 61, 62, 63, 77, 78, 113], [0.2541, 0.08436, 0.5824, 0.03454, 0.05229, 0.06083, 0.1573, 0.06055, 0.3113, 0.6741, 0.09632, 0.6836, 0.9986, 0.006839, 0.06076, 0.03691]): _vg.add([_i], _w, 'REPLACE')
_vg = ob_bunnymesh.vertex_groups.new(name='LeftLeg')
for _i, _w in zip([23, 24, 26, 28, 29, 38, 98, 99, 103, 107, 109, 112, 113, 114, 129, 131], [0.2519, 0.08264, 0.05185, 0.5778, 0.06048, 0.03282, 0.1303, 0.073, 0.3071, 0.6757, 0.09045, 0.685, 0.03716, 0.998, 0.01818, 0.05487]): _vg.add([_i], _w, 'REPLACE')
_vg = ob_bunnymesh.vertex_groups.new(name='Main.001')
_vg.add([101, 111, 206, 207, 209, 215, 216, 217, 218, 219, 220, 221, 222, 223, 224, 225, 226, 227, 228], 1.0, 'REPLACE')
_m = ob_bunnymesh.modifiers.new('Armature', 'ARMATURE')
_m.object = ob_bunny
ob_lamp.location = (4.076, 1.005, 5.904)
ob_lamp.rotation_euler = (0.6503, 0.05522, 1.866)
ob_lamp.lock_rotations_4d = False
ob_lamp.empty_display_type = 'ARROWS'
ob_lamp.color = (0.0, 0.0, 0.0, 0.0)
ob_lamp.lineart.crease_threshold = 0.0
ob_camera.location = (7.481, -6.508, 5.344)
ob_camera.rotation_euler = (1.109, 0.0, 0.8149)
ob_camera.lock_rotations_4d = False
ob_camera.empty_display_type = 'ARROWS'
ob_camera.color = (0.0, 0.0, 0.0, 0.0)
ob_camera.display_type = 'WIRE'
ob_camera.lineart.crease_threshold = 0.0

# ---- collection membership
col_collection_1.objects.link(ob_bunny)
col_collection_1.objects.link(ob_bunnymesh)
col_collection_1.objects.link(ob_lamp)
col_collection_1.objects.link(ob_camera)

# ---- scene / render settings (as saved in the file)
scene.camera = ob_camera
scene.frame_start = 1; scene.frame_end = 48; scene.frame_set(10)
scene.render.engine = 'BLENDER_EEVEE_NEXT'
scene.render.resolution_percentage = 50
scene.render.dither_intensity = 0.0
scene.cycles.use_denoising = False
scene.cycles.samples = 128
scene.cycles.sampling_pattern = 'TABULATED_SOBOL'
scene.cycles.light_sampling_threshold = 0.0
scene.cycles.use_adaptive_sampling = False
scene.cycles.use_light_tree = False
scene.cycles.blur_glossy = 0.0
scene.cycles.sample_clamp_indirect = 0.0
scene.view_settings.view_transform = 'Standard'
bpy.context.view_layer.update()

